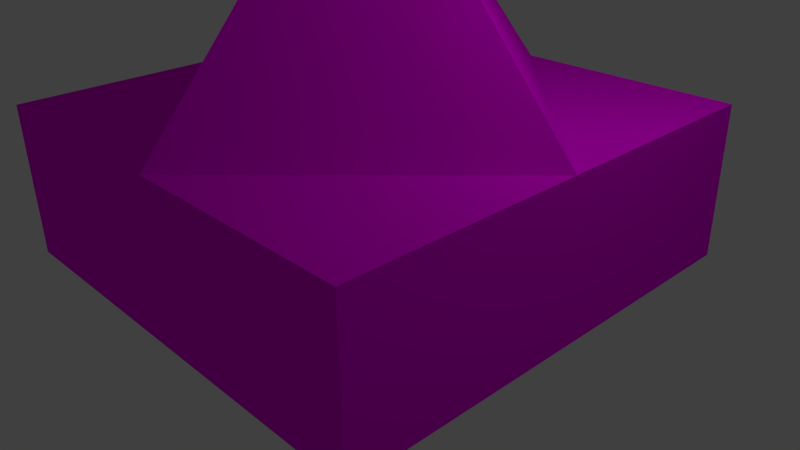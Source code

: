 # Source: pyramid-model.blend  (saved by Blender 2.76.0; exported with 4.5.12 LTS)
import bpy
from mathutils import Matrix  # noqa: F401  (used for matrix-valued properties, if any)

bpy.ops.wm.read_factory_settings(use_empty=True)
scene = bpy.context.scene
scene.name = 'Scene'

# ---- collections
col_collection_1 = bpy.data.collections.new('Collection 1'); scene.collection.children.link(col_collection_1)

# ---- images (referenced by path relative to the original .blend; pixels are not part of the script)
import os
ASSET_DIR = os.environ.get("B2B_ASSET_DIR", "")  # directory of the original .blend (textures are referenced by path, not embedded)
HERE = os.path.dirname(os.path.abspath(__file__))  # packed textures are extracted next to this script under _unpacked/

def load_image(name, relpath, width, height, colorspace="sRGB"):
    """Load a texture the original file referenced (path relative to the .blend, or extracted next to this script)."""
    p = next((c for c in (os.path.join(HERE, relpath), os.path.join(ASSET_DIR, relpath)) if relpath and os.path.exists(c)), "")
    if p:
        img = bpy.data.images.load(p, check_existing=True)
        img.name = name
    else:  # same state as the original file: an image datablock whose file is absent (Cycles renders it pink)
        img = bpy.data.images.new(name, width, height)
        img.source = "FILE"
        img.filepath = "//" + (relpath or name)
    img.colorspace_settings.name = colorspace
    return img
img_pyramid_model_colored_png = load_image('pyramid-model-colored.png', 'Textures/pyramid-model-colored.png', 1024, 1024, 'sRGB')

# ---- materials (node trees are filled in below, after node groups)
mat_pyramid_model_colored = bpy.data.materials.new('pyramid-model-colored')
mat_pyramid_model_colored.alpha_threshold = 0.0
mat_pyramid_model_colored.roughness = 0.5

# ---- material node trees
mat_pyramid_model_colored.use_nodes = True; mat_pyramid_model_colored.node_tree.nodes.clear()
_N = mat_pyramid_model_colored.node_tree.nodes; _L = mat_pyramid_model_colored.node_tree.links
n0 = _N.new('ShaderNodeOutputMaterial'); n0.name = 'Material Output'; n0.location = (300, 300)
n1 = _N.new('ShaderNodeBsdfDiffuse'); n1.name = 'Diffuse BSDF'; n1.location = (10, 300)
n2 = _N.new('ShaderNodeTexImage'); n2.name = 'Image Texture'; n2.location = (-192, 477)
n2.width = 140
n2.image = img_pyramid_model_colored_png
_L.new(n1.outputs[0], n0.inputs[0])
_L.new(n2.outputs[0], n1.inputs[0])
n0.is_active_output = True

# ---- world
world_world = bpy.data.worlds.new('World'); scene.world = world_world
world_world.color = (0.05088, 0.05088, 0.05088)
world_world.use_sun_shadow = False
world_world.sun_shadow_jitter_overblur = 0.0
world_world.cycles.sampling_method = 'MANUAL'
world_world.cycles.sample_map_resolution = 256

# ---- cameras
cam_camera = bpy.data.cameras.new('Camera')
cam_camera.clip_end = 100.0
cam_camera.lens = 35.0
cam_camera.sensor_width = 32.0
cam_camera.sensor_height = 18.0
cam_camera.ortho_scale = 7.314
cam_camera.dof.focus_distance = 0.0

# ---- lights
light_lamp = bpy.data.lights.new('Lamp', 'POINT')
light_lamp.transmission_factor = 0.0
light_lamp.cutoff_distance = 30.0
light_lamp.energy = 100.0
light_lamp.shadow_buffer_clip_start = 1.001
light_lamp.shadow_soft_size = 0.1
light_lamp.shadow_maximum_resolution = 0.006
light_lamp.use_absolute_resolution = True
light_lamp.cycles.use_multiple_importance_sampling = False

# ---- meshes
me_cube = bpy.data.meshes.new('Cube')
me_cube.from_pydata([(1.0, 1.0, -1.0), (1.0, -1.0, -1.0), (-1.0, -1.0, -1.0), (-1.0, 1.0, -1.0), (1.0, 1.0, 1.0), (1.0, -1.0, 1.0), (-1.0, -1.0, 1.0), (-1.0, 1.0, 1.0), (1.0, -5.96e-08, -1.0), (-1.0, 2.98e-07, -1.0), (1.0, -5.364e-07, 1.0), (-1.0, 1.788e-07, 1.0), (1.788e-07, 1.0, -1.0), (0.0, -1.0, -1.0), (2.384e-07, 1.0, 1.0), (-5.364e-07, -1.0, 1.0), (-1.192e-07, -1.788e-07, 4.413), (5.96e-08, 1.192e-07, -1.0), (-5.364e-07, -1.0, 1.0), (-1.0, -1.0, 1.0), (-1.0, 1.788e-07, 1.0)], [], [(17, 13, 2, 9), (15, 11, 20, 18), (8, 10, 5, 1), (13, 15, 6, 2), (9, 11, 7, 3), (14, 12, 3, 7), (2, 6, 11, 9), (0, 4, 10, 8), (14, 7, 11), (12, 17, 9, 3), (0, 8, 17, 12), (14, 16, 10), (4, 0, 12, 14), (1, 5, 15, 13), (10, 16, 15), (8, 1, 13, 17), (5, 10, 15), (4, 14, 10), (16, 11, 15), (16, 14, 11), (20, 19, 18), (11, 6, 19, 20), (6, 15, 18, 19)])
_uv = me_cube.uv_layers.new(name='UVMap')
_uv.uv.foreach_set('vector', [0.1021, 0.5451, 0.0001277, 0.5451, 0.0001277, 0.4431, 0.1021, 0.4431, 0.3743, 0.2503, 0.209, 0.2775, 0.215, 0.2721, 0.3668, 0.2488, 0.6245, 0.0001278, 0.6245, 0.2503, 0.4994, 0.2503, 0.4994, 0.0001278, 0.3743, 0.0001278, 0.3743, 0.2503, 0.2729, 0.1862, 0.2492, 0.0001278, 0.1251, 0.02755, 0.209, 0.2775, 0.084, 0.3194, 0.0001277, 0.06949, 0.8748, 0.2503, 0.8748, 0.0001277, 0.9999, 0.0001278, 0.9999, 0.2503, 0.2492, 0.0001278, 0.2729, 0.1862, 0.209, 0.2775, 0.1251, 0.02755, 0.7497, 0.0001277, 0.7497, 0.2503, 0.6245, 0.2503, 0.6245, 0.0001278, 0.3063, 0.6174, 0.2043, 0.6174, 0.2043, 0.5155, 0.2041, 0.5451, 0.1021, 0.5451, 0.1021, 0.4431, 0.2041, 0.4431, 0.2041, 0.647, 0.1021, 0.647, 0.1021, 0.5451, 0.2041, 0.5451, 0.2361, 0.4428, 0.3052, 0.3466, 0.4015, 0.4157, 0.7497, 0.2503, 0.7497, 0.0001277, 0.8748, 0.0001277, 0.8748, 0.2503, 0.4994, 0.0001278, 0.4994, 0.2503, 0.3743, 0.2503, 0.3743, 0.0001278, 0.4015, 0.4157, 0.3052, 0.3466, 0.3743, 0.2503, 0.1021, 0.647, 0.0001277, 0.647, 0.0001277, 0.5451, 0.1021, 0.5451, 0.553, 0.4431, 0.553, 0.5451, 0.451, 0.4431, 0.4507, 0.5451, 0.3488, 0.5451, 0.4507, 0.4431, 0.3052, 0.3466, 0.209, 0.2775, 0.3743, 0.2503, 0.3052, 0.3466, 0.2361, 0.4428, 0.209, 0.2775, 0.3485, 0.4431, 0.2764, 0.5152, 0.2043, 0.4431, 0.209, 0.2775, 0.2729, 0.1862, 0.274, 0.1894, 0.215, 0.2721, 0.2729, 0.1862, 0.3743, 0.2503, 0.3668, 0.2488, 0.274, 0.1894])
me_cube.materials.append(mat_pyramid_model_colored)
me_cube.use_remesh_preserve_volume = False
me_cube.use_remesh_preserve_attributes = False
me_cube.use_mirror_vertex_groups = False
me_cube.update()

# ---- objects
ob_cube = bpy.data.objects.new('Cube', me_cube)
ob_lamp = bpy.data.objects.new('Lamp', light_lamp)
ob_camera = bpy.data.objects.new('Camera', cam_camera)

# ---- transforms, parenting, visibility, modifiers, constraints
ob_cube.location = (0.0, 0.0, 1.011)
ob_cube.scale = (3.0, 3.0, 1.0)
ob_cube.lock_rotations_4d = False
ob_cube.empty_display_type = 'ARROWS'
ob_cube.lineart.crease_threshold = 0.0
ob_lamp.location = (4.076, 1.005, 5.904)
ob_lamp.rotation_euler = (0.6503, 0.05522, 1.866)
ob_lamp.lock_rotations_4d = False
ob_lamp.empty_display_type = 'ARROWS'
ob_lamp.color = (0.0, 0.0, 0.0, 0.0)
ob_lamp.lineart.crease_threshold = 0.0
ob_camera.location = (7.481, -6.508, 5.344)
ob_camera.rotation_euler = (1.109, 0.01082, 0.8149)
ob_camera.lock_rotations_4d = False
ob_camera.empty_display_type = 'ARROWS'
ob_camera.color = (0.0, 0.0, 0.0, 0.0)
ob_camera.display_type = 'WIRE'
ob_camera.lineart.crease_threshold = 0.0

# ---- collection membership
col_collection_1.objects.link(ob_cube)
col_collection_1.objects.link(ob_lamp)
col_collection_1.objects.link(ob_camera)

# ---- scene / render settings (as saved in the file)
scene.camera = ob_camera
scene.frame_start = 1; scene.frame_end = 250; scene.frame_set(0)
scene.render.engine = 'CYCLES'
scene.render.resolution_percentage = 50
scene.render.dither_intensity = 0.0
scene.cycles.use_denoising = False
scene.cycles.samples = 10
scene.cycles.sampling_pattern = 'TABULATED_SOBOL'
scene.cycles.light_sampling_threshold = 0.0
scene.cycles.use_adaptive_sampling = False
scene.cycles.use_light_tree = False
scene.cycles.blur_glossy = 0.0
scene.cycles.pixel_filter_type = 'GAUSSIAN'
scene.cycles.sample_clamp_indirect = 0.0
scene.view_settings.view_transform = 'Standard'
bpy.context.view_layer.update()

